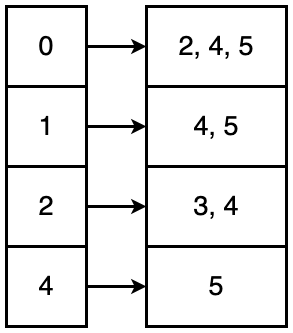

The diagram above was exported from draw.io. Its source (the exported page's mxGraphModel, read from the mxfile embedded in the PNG):
<mxGraphModel dx="2514" dy="1378" grid="1" gridSize="10" guides="1" tooltips="1" connect="1" arrows="1" fold="1" page="1" pageScale="1" pageWidth="850" pageHeight="1100" math="0" shadow="0">
  <root>
    <mxCell id="0" />
    <mxCell id="1" parent="0" />
    <mxCell id="2" value="" style="edgeStyle=orthogonalEdgeStyle;rounded=0;orthogonalLoop=1;jettySize=auto;html=1;fontSize=27;strokeWidth=3;" edge="1" source="3" target="10" parent="1">
      <mxGeometry relative="1" as="geometry" />
    </mxCell>
    <mxCell id="3" value="0" style="whiteSpace=wrap;html=1;aspect=fixed;imageWidth=15;imageHeight=15;fontSize=27;strokeWidth=3;" vertex="1" parent="1">
      <mxGeometry x="200" y="400" width="80" height="80" as="geometry" />
    </mxCell>
    <mxCell id="4" value="" style="edgeStyle=orthogonalEdgeStyle;rounded=0;orthogonalLoop=1;jettySize=auto;html=1;entryX=0;entryY=0.5;entryDx=0;entryDy=0;fontSize=27;strokeWidth=3;" edge="1" source="5" target="11" parent="1">
      <mxGeometry relative="1" as="geometry" />
    </mxCell>
    <mxCell id="5" value="1" style="whiteSpace=wrap;html=1;aspect=fixed;imageWidth=15;imageHeight=15;fontSize=27;strokeWidth=3;" vertex="1" parent="1">
      <mxGeometry x="200" y="480" width="80" height="80" as="geometry" />
    </mxCell>
    <mxCell id="6" value="" style="edgeStyle=orthogonalEdgeStyle;rounded=0;orthogonalLoop=1;jettySize=auto;html=1;fontSize=27;strokeWidth=3;" edge="1" source="7" target="12" parent="1">
      <mxGeometry relative="1" as="geometry" />
    </mxCell>
    <mxCell id="7" value="2" style="whiteSpace=wrap;html=1;aspect=fixed;imageWidth=15;imageHeight=15;fontSize=27;strokeWidth=3;" vertex="1" parent="1">
      <mxGeometry x="200" y="560" width="80" height="80" as="geometry" />
    </mxCell>
    <mxCell id="8" value="" style="edgeStyle=orthogonalEdgeStyle;rounded=0;orthogonalLoop=1;jettySize=auto;html=1;fontSize=27;strokeWidth=3;" edge="1" source="9" target="13" parent="1">
      <mxGeometry relative="1" as="geometry" />
    </mxCell>
    <mxCell id="9" value="4" style="whiteSpace=wrap;html=1;aspect=fixed;imageWidth=15;imageHeight=15;fontSize=27;strokeWidth=3;" vertex="1" parent="1">
      <mxGeometry x="200" y="640" width="80" height="80" as="geometry" />
    </mxCell>
    <mxCell id="10" value="2, 4, 5" style="whiteSpace=wrap;html=1;fontSize=27;strokeWidth=3;" vertex="1" parent="1">
      <mxGeometry x="340" y="400" width="140" height="80" as="geometry" />
    </mxCell>
    <mxCell id="11" value="4, 5" style="whiteSpace=wrap;html=1;fontSize=27;strokeWidth=3;" vertex="1" parent="1">
      <mxGeometry x="340" y="480" width="140" height="80" as="geometry" />
    </mxCell>
    <mxCell id="12" value="3, 4" style="whiteSpace=wrap;html=1;fontSize=27;strokeWidth=3;" vertex="1" parent="1">
      <mxGeometry x="340" y="560" width="140" height="80" as="geometry" />
    </mxCell>
    <mxCell id="13" value="5" style="whiteSpace=wrap;html=1;fontSize=27;strokeWidth=3;" vertex="1" parent="1">
      <mxGeometry x="340" y="640" width="140" height="80" as="geometry" />
    </mxCell>
  </root>
</mxGraphModel>